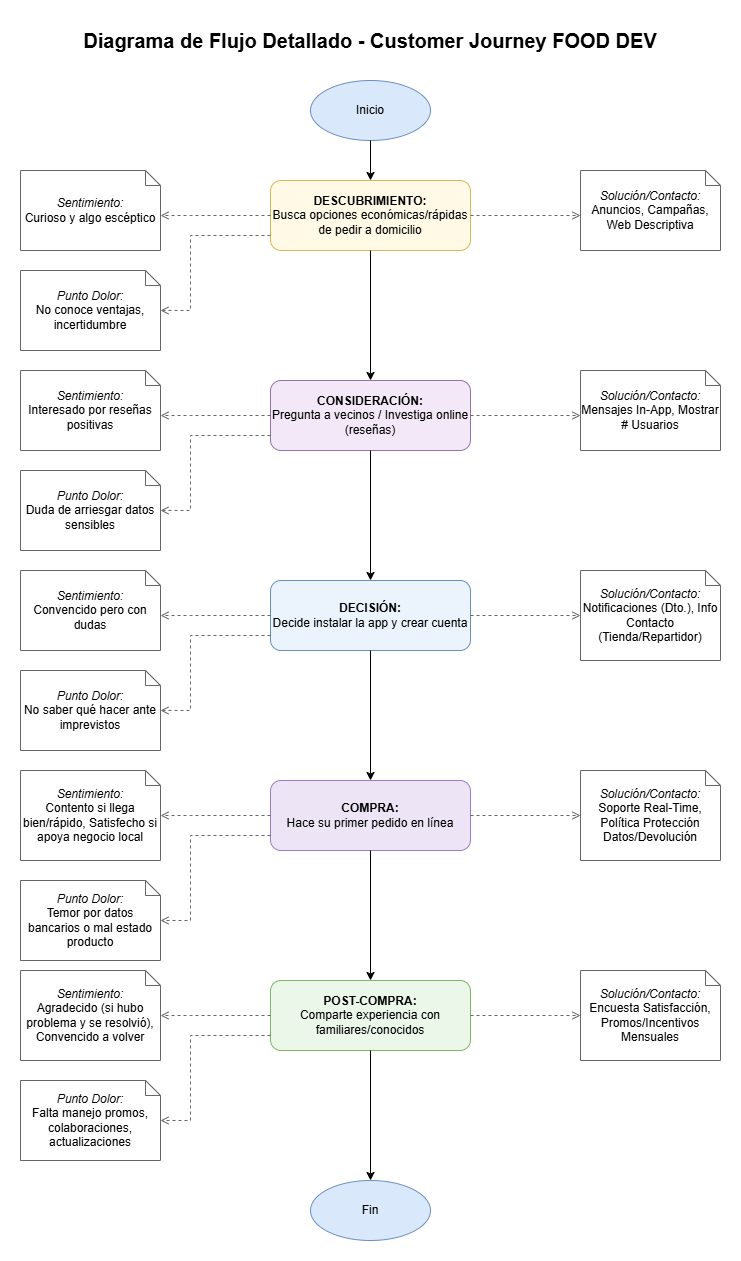

The diagram above was exported from draw.io. Its source (the exported page's mxGraphModel, read from the mxfile embedded in the PNG):
<mxGraphModel dx="278" dy="676" grid="1" gridSize="10" guides="1" tooltips="1" connect="1" arrows="1" fold="1" page="1" pageScale="1" pageWidth="1400" pageHeight="1600" math="0" shadow="0">
  <root>
    <mxCell id="0" />
    <mxCell id="1" parent="0" />
    <mxCell id="title" value="Diagrama de Flujo Detallado - Customer Journey FOOD DEV" style="text;html=1;strokeColor=none;fillColor=none;align=center;verticalAlign=middle;whiteSpace=wrap;rounded=0;fontSize=20;fontStyle=1" parent="1" vertex="1">
      <mxGeometry x="400" y="20" width="600" height="40" as="geometry" />
    </mxCell>
    <mxCell id="start" value="Inicio" style="ellipse;whiteSpace=wrap;html=1;fillColor=#dae8fc;strokeColor=#6c8ebf;" parent="1" vertex="1">
      <mxGeometry x="640" y="80" width="120" height="60" as="geometry" />
    </mxCell>
    <mxCell id="disc-action" value="&lt;b&gt;DESCUBRIMIENTO:&lt;/b&gt;&lt;br&gt;Busca opciones económicas/rápidas de pedir a domicilio" style="rounded=1;whiteSpace=wrap;html=1;fillColor=#FFF9E6;strokeColor=#D6B656;align=center;verticalAlign=middle;" parent="1" vertex="1">
      <mxGeometry x="600" y="180" width="200" height="70" as="geometry" />
    </mxCell>
    <mxCell id="disc-feeling" value="&lt;i&gt;Sentimiento:&lt;/i&gt;&lt;br&gt;Curioso y algo escéptico" style="shape=note;size=15;whiteSpace=wrap;html=1;fillColor=#ffffff;strokeColor=#666666;" parent="1" vertex="1">
      <mxGeometry x="350" y="170" width="140" height="80" as="geometry" />
    </mxCell>
    <mxCell id="disc-pain" value="&lt;i&gt;Punto Dolor:&lt;/i&gt;&lt;br&gt;No conoce ventajas, incertidumbre" style="shape=note;size=15;whiteSpace=wrap;html=1;fillColor=#ffffff;strokeColor=#666666;" parent="1" vertex="1">
      <mxGeometry x="350" y="270" width="140" height="80" as="geometry" />
    </mxCell>
    <mxCell id="disc-solution" value="&lt;i&gt;Solución/Contacto:&lt;/i&gt;&lt;br&gt;Anuncios, Campañas, Web Descriptiva" style="shape=note;size=15;whiteSpace=wrap;html=1;fillColor=#ffffff;strokeColor=#666666;" parent="1" vertex="1">
      <mxGeometry x="910" y="170" width="140" height="80" as="geometry" />
    </mxCell>
    <mxCell id="cons-action" value="&lt;b&gt;CONSIDERACIÓN:&lt;/b&gt;&lt;br&gt;Pregunta a vecinos / Investiga online (reseñas)" style="rounded=1;whiteSpace=wrap;html=1;fillColor=#F3E8F7;strokeColor=#9673A6;align=center;verticalAlign=middle;" parent="1" vertex="1">
      <mxGeometry x="600" y="380" width="200" height="70" as="geometry" />
    </mxCell>
    <mxCell id="cons-feeling" value="&lt;i&gt;Sentimiento:&lt;/i&gt;&lt;br&gt;Interesado por reseñas positivas" style="shape=note;size=15;whiteSpace=wrap;html=1;fillColor=#ffffff;strokeColor=#666666;" parent="1" vertex="1">
      <mxGeometry x="350" y="370" width="140" height="80" as="geometry" />
    </mxCell>
    <mxCell id="cons-pain" value="&lt;i&gt;Punto Dolor:&lt;/i&gt;&lt;br&gt;Duda de arriesgar datos sensibles" style="shape=note;size=15;whiteSpace=wrap;html=1;fillColor=#ffffff;strokeColor=#666666;" parent="1" vertex="1">
      <mxGeometry x="350" y="470" width="140" height="80" as="geometry" />
    </mxCell>
    <mxCell id="cons-solution" value="&lt;i&gt;Solución/Contacto:&lt;/i&gt;&lt;br&gt;Mensajes In-App, Mostrar # Usuarios" style="shape=note;size=15;whiteSpace=wrap;html=1;fillColor=#ffffff;strokeColor=#666666;" parent="1" vertex="1">
      <mxGeometry x="910" y="370" width="140" height="80" as="geometry" />
    </mxCell>
    <mxCell id="dec-action" value="&lt;b&gt;DECISIÓN:&lt;/b&gt;&lt;br&gt;Decide instalar la app y crear cuenta" style="rounded=1;whiteSpace=wrap;html=1;fillColor=#EBF3FC;strokeColor=#6C8EBF;align=center;verticalAlign=middle;" parent="1" vertex="1">
      <mxGeometry x="600" y="580" width="200" height="70" as="geometry" />
    </mxCell>
    <mxCell id="dec-feeling" value="&lt;i&gt;Sentimiento:&lt;/i&gt;&lt;br&gt;Convencido pero con dudas" style="shape=note;size=15;whiteSpace=wrap;html=1;fillColor=#ffffff;strokeColor=#666666;" parent="1" vertex="1">
      <mxGeometry x="350" y="570" width="140" height="80" as="geometry" />
    </mxCell>
    <mxCell id="dec-pain" value="&lt;i&gt;Punto Dolor:&lt;/i&gt;&lt;br&gt;No saber qué hacer ante imprevistos" style="shape=note;size=15;whiteSpace=wrap;html=1;fillColor=#ffffff;strokeColor=#666666;" parent="1" vertex="1">
      <mxGeometry x="350" y="670" width="140" height="80" as="geometry" />
    </mxCell>
    <mxCell id="dec-solution" value="&lt;i&gt;Solución/Contacto:&lt;/i&gt;&lt;br&gt;Notificaciones (Dto.), Info Contacto (Tienda/Repartidor)" style="shape=note;size=15;whiteSpace=wrap;html=1;fillColor=#ffffff;strokeColor=#666666;" parent="1" vertex="1">
      <mxGeometry x="910" y="570" width="140" height="90" as="geometry" />
    </mxCell>
    <mxCell id="pur-action" value="&lt;b&gt;COMPRA:&lt;/b&gt;&lt;br&gt;Hace su primer pedido en línea" style="rounded=1;whiteSpace=wrap;html=1;fillColor=#EDE5F5;strokeColor=#9E7CC1;align=center;verticalAlign=middle;" parent="1" vertex="1">
      <mxGeometry x="600" y="780" width="200" height="70" as="geometry" />
    </mxCell>
    <mxCell id="pur-feeling" value="&lt;i&gt;Sentimiento:&lt;/i&gt;&lt;br&gt;Contento si llega bien/rápido, Satisfecho si apoya negocio local" style="shape=note;size=15;whiteSpace=wrap;html=1;fillColor=#ffffff;strokeColor=#666666;" parent="1" vertex="1">
      <mxGeometry x="350" y="770" width="140" height="90" as="geometry" />
    </mxCell>
    <mxCell id="pur-pain" value="&lt;i&gt;Punto Dolor:&lt;/i&gt;&lt;br&gt;Temor por datos bancarios o mal estado producto" style="shape=note;size=15;whiteSpace=wrap;html=1;fillColor=#ffffff;strokeColor=#666666;" parent="1" vertex="1">
      <mxGeometry x="350" y="880" width="140" height="80" as="geometry" />
    </mxCell>
    <mxCell id="pur-solution" value="&lt;i&gt;Solución/Contacto:&lt;/i&gt;&lt;br&gt;Soporte Real-Time, Política Protección Datos/Devolución" style="shape=note;size=15;whiteSpace=wrap;html=1;fillColor=#ffffff;strokeColor=#666666;" parent="1" vertex="1">
      <mxGeometry x="910" y="770" width="140" height="90" as="geometry" />
    </mxCell>
    <mxCell id="post-action" value="&lt;b&gt;POST-COMPRA:&lt;/b&gt;&lt;br&gt;Comparte experiencia con familiares/conocidos" style="rounded=1;whiteSpace=wrap;html=1;fillColor=#EAF7E9;strokeColor=#82B366;align=center;verticalAlign=middle;" parent="1" vertex="1">
      <mxGeometry x="600" y="980" width="200" height="70" as="geometry" />
    </mxCell>
    <mxCell id="post-feeling" value="&lt;i&gt;Sentimiento:&lt;/i&gt;&lt;br&gt;Agradecido (si hubo problema y se resolvió), Convencido a volver" style="shape=note;size=15;whiteSpace=wrap;html=1;fillColor=#ffffff;strokeColor=#666666;" parent="1" vertex="1">
      <mxGeometry x="350" y="970" width="140" height="90" as="geometry" />
    </mxCell>
    <mxCell id="post-pain" value="&lt;i&gt;Punto Dolor:&lt;/i&gt;&lt;br&gt;Falta manejo promos, colaboraciones, actualizaciones" style="shape=note;size=15;whiteSpace=wrap;html=1;fillColor=#ffffff;strokeColor=#666666;" parent="1" vertex="1">
      <mxGeometry x="350" y="1080" width="140" height="80" as="geometry" />
    </mxCell>
    <mxCell id="post-solution" value="&lt;i&gt;Solución/Contacto:&lt;/i&gt;&lt;br&gt;Encuesta Satisfacción, Promos/Incentivos Mensuales" style="shape=note;size=15;whiteSpace=wrap;html=1;fillColor=#ffffff;strokeColor=#666666;" parent="1" vertex="1">
      <mxGeometry x="910" y="970" width="140" height="90" as="geometry" />
    </mxCell>
    <mxCell id="end" value="Fin" style="ellipse;whiteSpace=wrap;html=1;fillColor=#dae8fc;strokeColor=#6c8ebf;" parent="1" vertex="1">
      <mxGeometry x="640" y="1180" width="120" height="60" as="geometry" />
    </mxCell>
    <mxCell id="edge-start-disc" value="" style="edgeStyle=orthogonalEdgeStyle;rounded=0;orthogonalLoop=1;jettySize=auto;html=1;endArrow=classic;endFill=1;" parent="1" source="start" target="disc-action" edge="1">
      <mxGeometry relative="1" as="geometry" />
    </mxCell>
    <mxCell id="edge-disc-cons" value="" style="edgeStyle=orthogonalEdgeStyle;rounded=0;orthogonalLoop=1;jettySize=auto;html=1;endArrow=classic;endFill=1;" parent="1" source="disc-action" target="cons-action" edge="1">
      <mxGeometry relative="1" as="geometry" />
    </mxCell>
    <mxCell id="edge-cons-dec" value="" style="edgeStyle=orthogonalEdgeStyle;rounded=0;orthogonalLoop=1;jettySize=auto;html=1;endArrow=classic;endFill=1;" parent="1" source="cons-action" target="dec-action" edge="1">
      <mxGeometry relative="1" as="geometry" />
    </mxCell>
    <mxCell id="edge-dec-pur" value="" style="edgeStyle=orthogonalEdgeStyle;rounded=0;orthogonalLoop=1;jettySize=auto;html=1;endArrow=classic;endFill=1;" parent="1" source="dec-action" target="pur-action" edge="1">
      <mxGeometry relative="1" as="geometry" />
    </mxCell>
    <mxCell id="edge-pur-post" value="" style="edgeStyle=orthogonalEdgeStyle;rounded=0;orthogonalLoop=1;jettySize=auto;html=1;endArrow=classic;endFill=1;" parent="1" source="pur-action" target="post-action" edge="1">
      <mxGeometry relative="1" as="geometry" />
    </mxCell>
    <mxCell id="edge-post-end" value="" style="edgeStyle=orthogonalEdgeStyle;rounded=0;orthogonalLoop=1;jettySize=auto;html=1;endArrow=classic;endFill=1;" parent="1" source="post-action" target="end" edge="1">
      <mxGeometry relative="1" as="geometry" />
    </mxCell>
    <mxCell id="edge-disc-feeling" value="" style="edgeStyle=elbowEdgeStyle;elbow=horizontal;rounded=0;html=1;endArrow=open;endFill=0;dashed=1;strokeColor=#666666;" parent="1" source="disc-action" target="disc-feeling" edge="1">
      <mxGeometry width="50" height="50" relative="1" as="geometry">
        <mxPoint x="600" y="215" as="sourcePoint" />
        <mxPoint x="490" y="210" as="targetPoint" />
        <Array as="points">
          <mxPoint x="520" y="215" />
          <mxPoint x="520" y="210" />
        </Array>
      </mxGeometry>
    </mxCell>
    <mxCell id="edge-disc-pain" value="" style="edgeStyle=elbowEdgeStyle;elbow=horizontal;rounded=0;html=1;endArrow=open;endFill=0;dashed=1;strokeColor=#666666;" parent="1" source="disc-action" target="disc-pain" edge="1">
      <mxGeometry width="50" height="50" relative="1" as="geometry">
        <mxPoint x="600" y="235" as="sourcePoint" />
        <mxPoint x="490" y="310" as="targetPoint" />
        <Array as="points">
          <mxPoint x="520" y="235" />
          <mxPoint x="520" y="310" />
        </Array>
      </mxGeometry>
    </mxCell>
    <mxCell id="edge-disc-solution" value="" style="edgeStyle=elbowEdgeStyle;elbow=horizontal;rounded=0;html=1;endArrow=open;endFill=0;dashed=1;strokeColor=#666666;" parent="1" source="disc-action" target="disc-solution" edge="1">
      <mxGeometry width="50" height="50" relative="1" as="geometry">
        <mxPoint x="800" y="215" as="sourcePoint" />
        <mxPoint x="910" y="210" as="targetPoint" />
        <Array as="points">
          <mxPoint x="880" y="215" />
          <mxPoint x="880" y="210" />
        </Array>
      </mxGeometry>
    </mxCell>
    <mxCell id="edge-cons-feeling" value="" style="edgeStyle=elbowEdgeStyle;elbow=horizontal;rounded=0;html=1;endArrow=open;endFill=0;dashed=1;strokeColor=#666666;" parent="1" source="cons-action" target="cons-feeling" edge="1">
      <mxGeometry width="50" height="50" relative="1" as="geometry">
        <mxPoint x="600" y="415" as="sourcePoint" />
        <mxPoint x="490" y="410" as="targetPoint" />
        <Array as="points">
          <mxPoint x="520" y="415" />
          <mxPoint x="520" y="410" />
        </Array>
      </mxGeometry>
    </mxCell>
    <mxCell id="edge-cons-pain" value="" style="edgeStyle=elbowEdgeStyle;elbow=horizontal;rounded=0;html=1;endArrow=open;endFill=0;dashed=1;strokeColor=#666666;" parent="1" source="cons-action" target="cons-pain" edge="1">
      <mxGeometry width="50" height="50" relative="1" as="geometry">
        <mxPoint x="600" y="435" as="sourcePoint" />
        <mxPoint x="490" y="510" as="targetPoint" />
        <Array as="points">
          <mxPoint x="520" y="435" />
          <mxPoint x="520" y="510" />
        </Array>
      </mxGeometry>
    </mxCell>
    <mxCell id="edge-cons-solution" value="" style="edgeStyle=elbowEdgeStyle;elbow=horizontal;rounded=0;html=1;endArrow=open;endFill=0;dashed=1;strokeColor=#666666;" parent="1" source="cons-action" target="cons-solution" edge="1">
      <mxGeometry width="50" height="50" relative="1" as="geometry">
        <mxPoint x="800" y="415" as="sourcePoint" />
        <mxPoint x="910" y="410" as="targetPoint" />
        <Array as="points">
          <mxPoint x="880" y="415" />
          <mxPoint x="880" y="410" />
        </Array>
      </mxGeometry>
    </mxCell>
    <mxCell id="edge-dec-feeling" value="" style="edgeStyle=elbowEdgeStyle;elbow=horizontal;rounded=0;html=1;endArrow=open;endFill=0;dashed=1;strokeColor=#666666;" parent="1" source="dec-action" target="dec-feeling" edge="1">
      <mxGeometry width="50" height="50" relative="1" as="geometry">
        <mxPoint x="600" y="615" as="sourcePoint" />
        <mxPoint x="490" y="610" as="targetPoint" />
        <Array as="points">
          <mxPoint x="520" y="615" />
          <mxPoint x="520" y="610" />
        </Array>
      </mxGeometry>
    </mxCell>
    <mxCell id="edge-dec-pain" value="" style="edgeStyle=elbowEdgeStyle;elbow=horizontal;rounded=0;html=1;endArrow=open;endFill=0;dashed=1;strokeColor=#666666;" parent="1" source="dec-action" target="dec-pain" edge="1">
      <mxGeometry width="50" height="50" relative="1" as="geometry">
        <mxPoint x="600" y="635" as="sourcePoint" />
        <mxPoint x="490" y="710" as="targetPoint" />
        <Array as="points">
          <mxPoint x="520" y="635" />
          <mxPoint x="520" y="710" />
        </Array>
      </mxGeometry>
    </mxCell>
    <mxCell id="edge-dec-solution" value="" style="edgeStyle=elbowEdgeStyle;elbow=horizontal;rounded=0;html=1;endArrow=open;endFill=0;dashed=1;strokeColor=#666666;" parent="1" source="dec-action" target="dec-solution" edge="1">
      <mxGeometry width="50" height="50" relative="1" as="geometry">
        <mxPoint x="800" y="615" as="sourcePoint" />
        <mxPoint x="910" y="615" as="targetPoint" />
        <Array as="points">
          <mxPoint x="880" y="615" />
          <mxPoint x="880" y="615" />
        </Array>
      </mxGeometry>
    </mxCell>
    <mxCell id="edge-pur-feeling" value="" style="edgeStyle=elbowEdgeStyle;elbow=horizontal;rounded=0;html=1;endArrow=open;endFill=0;dashed=1;strokeColor=#666666;" parent="1" source="pur-action" target="pur-feeling" edge="1">
      <mxGeometry width="50" height="50" relative="1" as="geometry">
        <mxPoint x="600" y="815" as="sourcePoint" />
        <mxPoint x="490" y="815" as="targetPoint" />
        <Array as="points">
          <mxPoint x="520" y="815" />
          <mxPoint x="520" y="815" />
        </Array>
      </mxGeometry>
    </mxCell>
    <mxCell id="edge-pur-pain" value="" style="edgeStyle=elbowEdgeStyle;elbow=horizontal;rounded=0;html=1;endArrow=open;endFill=0;dashed=1;strokeColor=#666666;" parent="1" source="pur-action" target="pur-pain" edge="1">
      <mxGeometry width="50" height="50" relative="1" as="geometry">
        <mxPoint x="600" y="835" as="sourcePoint" />
        <mxPoint x="490" y="920" as="targetPoint" />
        <Array as="points">
          <mxPoint x="520" y="835" />
          <mxPoint x="520" y="920" />
        </Array>
      </mxGeometry>
    </mxCell>
    <mxCell id="edge-pur-solution" value="" style="edgeStyle=elbowEdgeStyle;elbow=horizontal;rounded=0;html=1;endArrow=open;endFill=0;dashed=1;strokeColor=#666666;" parent="1" source="pur-action" target="pur-solution" edge="1">
      <mxGeometry width="50" height="50" relative="1" as="geometry">
        <mxPoint x="800" y="815" as="sourcePoint" />
        <mxPoint x="910" y="815" as="targetPoint" />
        <Array as="points">
          <mxPoint x="880" y="815" />
          <mxPoint x="880" y="815" />
        </Array>
      </mxGeometry>
    </mxCell>
    <mxCell id="edge-post-feeling" value="" style="edgeStyle=elbowEdgeStyle;elbow=horizontal;rounded=0;html=1;endArrow=open;endFill=0;dashed=1;strokeColor=#666666;" parent="1" source="post-action" target="post-feeling" edge="1">
      <mxGeometry width="50" height="50" relative="1" as="geometry">
        <mxPoint x="600" y="1015" as="sourcePoint" />
        <mxPoint x="490" y="1015" as="targetPoint" />
        <Array as="points">
          <mxPoint x="520" y="1015" />
          <mxPoint x="520" y="1015" />
        </Array>
      </mxGeometry>
    </mxCell>
    <mxCell id="edge-post-pain" value="" style="edgeStyle=elbowEdgeStyle;elbow=horizontal;rounded=0;html=1;endArrow=open;endFill=0;dashed=1;strokeColor=#666666;" parent="1" source="post-action" target="post-pain" edge="1">
      <mxGeometry width="50" height="50" relative="1" as="geometry">
        <mxPoint x="600" y="1035" as="sourcePoint" />
        <mxPoint x="490" y="1120" as="targetPoint" />
        <Array as="points">
          <mxPoint x="520" y="1035" />
          <mxPoint x="520" y="1120" />
        </Array>
      </mxGeometry>
    </mxCell>
    <mxCell id="edge-post-solution" value="" style="edgeStyle=elbowEdgeStyle;elbow=horizontal;rounded=0;html=1;endArrow=open;endFill=0;dashed=1;strokeColor=#666666;" parent="1" source="post-action" target="post-solution" edge="1">
      <mxGeometry width="50" height="50" relative="1" as="geometry">
        <mxPoint x="800" y="1015" as="sourcePoint" />
        <mxPoint x="910" y="1015" as="targetPoint" />
        <Array as="points">
          <mxPoint x="880" y="1015" />
          <mxPoint x="880" y="1015" />
        </Array>
      </mxGeometry>
    </mxCell>
  </root>
</mxGraphModel>